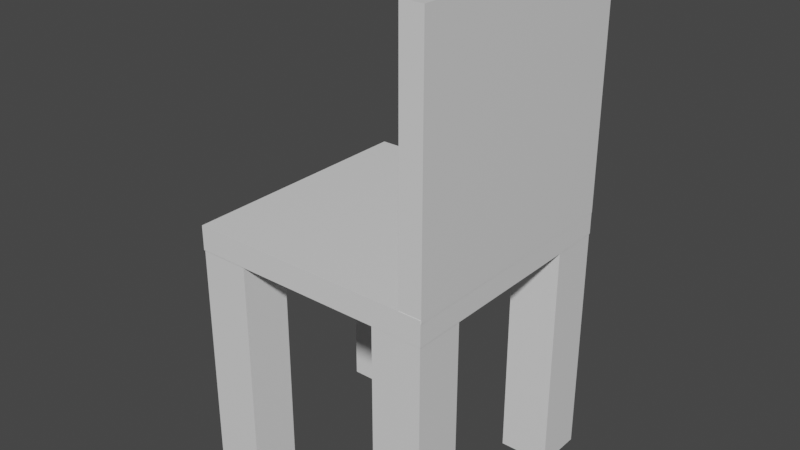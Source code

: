 # Source: woodChair.blend  (saved by Blender 2.92.15; exported with 4.5.12 LTS)
import bpy
from mathutils import Matrix  # noqa: F401  (used for matrix-valued properties, if any)

bpy.ops.wm.read_factory_settings(use_empty=True)
scene = bpy.context.scene
scene.name = 'Scene'

# ---- collections
col_collection = bpy.data.collections.new('Collection'); scene.collection.children.link(col_collection)

# ---- materials (node trees are filled in below, after node groups)
mat_material = bpy.data.materials.new('Material')
mat_material.alpha_threshold = 0.0
mat_material.use_transparent_shadow = False
mat_material.line_color = (0.0, 0.0, 0.0, 1.0)

# ---- material node trees
mat_material.use_nodes = True; mat_material.node_tree.nodes.clear()
_N = mat_material.node_tree.nodes; _L = mat_material.node_tree.links
n0 = _N.new('ShaderNodeOutputMaterial'); n0.name = 'Material Output'; n0.location = (300, 300)
n1 = _N.new('ShaderNodeBsdfPrincipled'); n1.name = 'Principled BSDF'; n1.location = (10, 300)
n1.distribution = 'GGX'
n1.subsurface_method = 'BURLEY'
n1.inputs[2].default_value = 0.4
n1.inputs[3].default_value = 1.45
n1.inputs[27].default_value = (0.0, 0.0, 0.0, 1.0)
n1.inputs[28].default_value = 1.0
_L.new(n1.outputs[0], n0.inputs[0])
n0.is_active_output = True

# ---- world
world_world = bpy.data.worlds.new('World'); scene.world = world_world
world_world.use_nodes = True; world_world.node_tree.nodes.clear()
_N = world_world.node_tree.nodes; _L = world_world.node_tree.links
n0 = _N.new('ShaderNodeOutputWorld'); n0.name = 'World Output'; n0.location = (300, 300)
n1 = _N.new('ShaderNodeBackground'); n1.name = 'Background'; n1.location = (10, 300)
n1.inputs[0].default_value = (0.05088, 0.05088, 0.05088, 1.0)
_L.new(n1.outputs[0], n0.inputs[0])
n0.is_active_output = True
world_world.color = (0.05088, 0.05088, 0.05088)
world_world.use_sun_shadow = False
world_world.sun_shadow_jitter_overblur = 0.0

# ---- meshes
me_cube_002 = bpy.data.meshes.new('Cube.002')
me_cube_002.from_pydata([(0.984, 1.041, -0.1012), (0.9827, 1.041, -2.101), (0.9844, 0.6411, -0.1011), (0.983, 0.6409, -2.101), (0.584, 1.041, -0.1009), (0.5827, 1.041, -2.101), (0.5844, 0.6408, -0.1009), (0.583, 0.6406, -2.101), (0.988, 1.044, -0.001155), (0.988, 1.044, -0.2012), (0.988, -0.9559, -0.001155), (0.988, -0.9559, -0.2012), (-1.012, 1.044, -0.001155), (-1.012, 1.044, -0.2012), (-1.012, -0.9559, -0.001155), (-1.012, -0.9559, -0.2012), (-0.6078, 1.041, -0.1012), (-0.6092, 1.041, -2.101), (-0.6075, 0.6411, -0.1011), (-0.6088, 0.6409, -2.101), (-1.008, 1.041, -0.1009), (-1.009, 1.041, -2.101), (-1.007, 0.6408, -0.1009), (-1.009, 0.6406, -2.101), (0.984, -0.5533, -0.1012), (0.9827, -0.5535, -2.101), (0.9844, -0.9533, -0.1011), (0.983, -0.9535, -2.101), (0.584, -0.5536, -0.1009), (0.5827, -0.5539, -2.101), (0.5844, -0.9536, -0.1009), (0.583, -0.9539, -2.101), (-0.6078, -0.5502, -0.1012), (-0.6092, -0.5504, -2.101), (-0.6075, -0.9502, -0.1011), (-0.6088, -0.9504, -2.101), (-1.008, -0.5505, -0.1009), (-1.009, -0.5508, -2.101), (-1.007, -0.9505, -0.1009), (-1.009, -0.9508, -2.101), (0.9905, 1.047, 1.973), (0.9891, 1.046, -0.02721), (0.9922, -0.9533, 1.973), (0.9908, -0.9536, -0.02697), (0.8105, 1.047, 1.973), (0.8091, 1.046, -0.02709), (0.8122, -0.9535, 1.973), (0.8108, -0.9537, -0.02685)], [], [(0, 4, 6, 2), (3, 2, 6, 7), (7, 6, 4, 5), (5, 1, 3, 7), (1, 0, 2, 3), (5, 4, 0, 1), (8, 12, 14, 10), (11, 10, 14, 15), (15, 14, 12, 13), (13, 9, 11, 15), (9, 8, 10, 11), (13, 12, 8, 9), (16, 20, 22, 18), (19, 18, 22, 23), (23, 22, 20, 21), (21, 17, 19, 23), (17, 16, 18, 19), (21, 20, 16, 17), (24, 28, 30, 26), (27, 26, 30, 31), (31, 30, 28, 29), (29, 25, 27, 31), (25, 24, 26, 27), (29, 28, 24, 25), (32, 36, 38, 34), (35, 34, 38, 39), (39, 38, 36, 37), (37, 33, 35, 39), (33, 32, 34, 35), (37, 36, 32, 33), (40, 44, 46, 42), (43, 42, 46, 47), (47, 46, 44, 45), (45, 41, 43, 47), (41, 40, 42, 43), (45, 44, 40, 41)])
_uv = me_cube_002.uv_layers.new(name='UVMap')
_uv.uv.foreach_set('vector', [0.625, 0.5, 0.875, 0.5, 0.875, 0.75, 0.625, 0.75, 0.375, 0.75, 0.625, 0.75, 0.625, 1.0, 0.375, 1.0, 0.375, 0.0, 0.625, 0.0, 0.625, 0.25, 0.375, 0.25, 0.125, 0.5, 0.375, 0.5, 0.375, 0.75, 0.125, 0.75, 0.375, 0.5, 0.625, 0.5, 0.625, 0.75, 0.375, 0.75, 0.375, 0.25, 0.625, 0.25, 0.625, 0.5, 0.375, 0.5, 0.625, 0.5, 0.875, 0.5, 0.875, 0.75, 0.625, 0.75, 0.375, 0.75, 0.625, 0.75, 0.625, 1.0, 0.375, 1.0, 0.375, 0.0, 0.625, 0.0, 0.625, 0.25, 0.375, 0.25, 0.125, 0.5, 0.375, 0.5, 0.375, 0.75, 0.125, 0.75, 0.375, 0.5, 0.625, 0.5, 0.625, 0.75, 0.375, 0.75, 0.375, 0.25, 0.625, 0.25, 0.625, 0.5, 0.375, 0.5, 0.625, 0.5, 0.875, 0.5, 0.875, 0.75, 0.625, 0.75, 0.375, 0.75, 0.625, 0.75, 0.625, 1.0, 0.375, 1.0, 0.375, 0.0, 0.625, 0.0, 0.625, 0.25, 0.375, 0.25, 0.125, 0.5, 0.375, 0.5, 0.375, 0.75, 0.125, 0.75, 0.375, 0.5, 0.625, 0.5, 0.625, 0.75, 0.375, 0.75, 0.375, 0.25, 0.625, 0.25, 0.625, 0.5, 0.375, 0.5, 0.625, 0.5, 0.875, 0.5, 0.875, 0.75, 0.625, 0.75, 0.375, 0.75, 0.625, 0.75, 0.625, 1.0, 0.375, 1.0, 0.375, 0.0, 0.625, 0.0, 0.625, 0.25, 0.375, 0.25, 0.125, 0.5, 0.375, 0.5, 0.375, 0.75, 0.125, 0.75, 0.375, 0.5, 0.625, 0.5, 0.625, 0.75, 0.375, 0.75, 0.375, 0.25, 0.625, 0.25, 0.625, 0.5, 0.375, 0.5, 0.625, 0.5, 0.875, 0.5, 0.875, 0.75, 0.625, 0.75, 0.375, 0.75, 0.625, 0.75, 0.625, 1.0, 0.375, 1.0, 0.375, 0.0, 0.625, 0.0, 0.625, 0.25, 0.375, 0.25, 0.125, 0.5, 0.375, 0.5, 0.375, 0.75, 0.125, 0.75, 0.375, 0.5, 0.625, 0.5, 0.625, 0.75, 0.375, 0.75, 0.375, 0.25, 0.625, 0.25, 0.625, 0.5, 0.375, 0.5, 0.625, 0.5, 0.875, 0.5, 0.875, 0.75, 0.625, 0.75, 0.375, 0.75, 0.625, 0.75, 0.625, 1.0, 0.375, 1.0, 0.375, 0.0, 0.625, 0.0, 0.625, 0.25, 0.375, 0.25, 0.125, 0.5, 0.375, 0.5, 0.375, 0.75, 0.125, 0.75, 0.375, 0.5, 0.625, 0.5, 0.625, 0.75, 0.375, 0.75, 0.375, 0.25, 0.625, 0.25, 0.625, 0.5, 0.375, 0.5])
me_cube_002.materials.append(mat_material)
me_cube_002.use_remesh_preserve_volume = False
me_cube_002.use_remesh_preserve_attributes = False
me_cube_002.use_mirror_vertex_groups = False
me_cube_002.update()

# ---- objects
ob_cube_002 = bpy.data.objects.new('Cube.002', me_cube_002)

# ---- transforms, parenting, visibility, modifiers, constraints
ob_cube_002.location = (0.01197, -0.04406, 2.687)
ob_cube_002.lock_rotations_4d = False
ob_cube_002.empty_display_type = 'ARROWS'
ob_cube_002.lineart.crease_threshold = 0.0

# ---- collection membership
col_collection.objects.link(ob_cube_002)

# ---- scene / render settings (as saved in the file)
scene.frame_start = 1; scene.frame_end = 250; scene.frame_set(1)
scene.render.engine = 'BLENDER_EEVEE_NEXT'
scene.cycles.use_denoising = False
scene.cycles.samples = 128
scene.cycles.sampling_pattern = 'TABULATED_SOBOL'
scene.cycles.use_adaptive_sampling = False
scene.cycles.use_light_tree = False
scene.view_settings.view_transform = 'Filmic'
bpy.context.view_layer.update()

# ---- added for rendering (the .blend has no active camera and no usable light): camera, sun
cam_auto = bpy.data.cameras.new('AutoCamera')
cam_auto.lens = 50.0
cam_auto.sensor_width = 36.0
cam_auto.clip_end = 1000.0
ob_auto_camera = bpy.data.objects.new('AutoCamera', cam_auto)
scene.collection.objects.link(ob_auto_camera)
ob_auto_camera.location = (4.5936, -5.50851, 6.29645)
ob_auto_camera.rotation_euler = (1.09748, -7.21219e-08, 0.694738)
scene.camera = ob_auto_camera
light_auto_sun = bpy.data.lights.new('AutoSun', 'SUN')
light_auto_sun.energy = 3.0
light_auto_sun.angle = 0.0523599
ob_auto_sun = bpy.data.objects.new('AutoSun', light_auto_sun)
scene.collection.objects.link(ob_auto_sun)
ob_auto_sun.rotation_euler = (0.872665, 0.174533, 0.523599)
bpy.context.view_layer.update()
